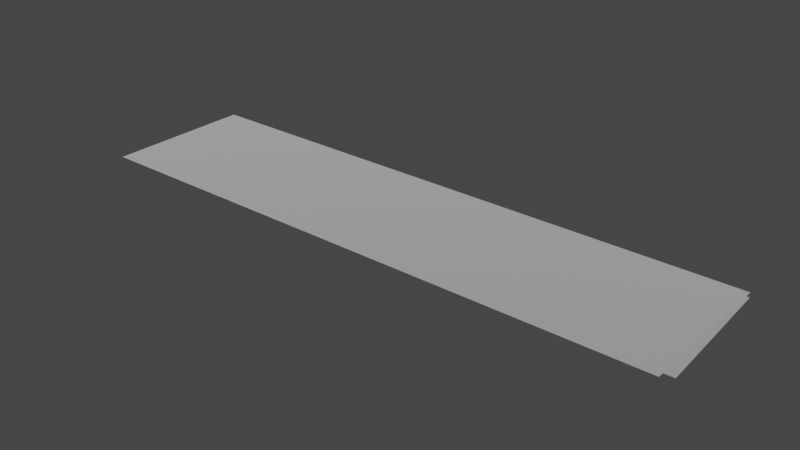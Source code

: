 # Source: spike_panel_4x1.blend  (saved by Blender 3.4.6; exported with 4.5.12 LTS)
import bpy
from mathutils import Matrix  # noqa: F401  (used for matrix-valued properties, if any)

bpy.ops.wm.read_factory_settings(use_empty=True)
scene = bpy.context.scene
scene.name = 'Scene'

# ---- collections
col_collection = bpy.data.collections.new('Collection'); scene.collection.children.link(col_collection)

# ---- materials (node trees are filled in below, after node groups)
mat_dummymtl_rsrc_world_dynamic_traps_n_hazards_tiles_spike_panel_4 = bpy.data.materials.new('dummymtl-rsrc.world.dynamic.traps_n_hazards.tiles.spike_panel_4')
mat_dummymtl_rsrc_world_dynamic_traps_n_hazards_tiles_spike_panel_4.use_backface_culling = True
mat_dummymtl_rsrc_world_dynamic_traps_n_hazards_tiles_spike_panel_4.use_transparent_shadow = False

# ---- material node trees
mat_dummymtl_rsrc_world_dynamic_traps_n_hazards_tiles_spike_panel_4.use_nodes = True; mat_dummymtl_rsrc_world_dynamic_traps_n_hazards_tiles_spike_panel_4.node_tree.nodes.clear()
_N = mat_dummymtl_rsrc_world_dynamic_traps_n_hazards_tiles_spike_panel_4.node_tree.nodes; _L = mat_dummymtl_rsrc_world_dynamic_traps_n_hazards_tiles_spike_panel_4.node_tree.links
n0 = _N.new('ShaderNodeBsdfPrincipled'); n0.name = 'Principled BSDF'; n0.location = (10, 300)
n0.distribution = 'GGX'
n0.subsurface_method = 'RANDOM_WALK_SKIN'
n0.inputs[0].default_value = (1.0, 1.0, 1.0, 1.0)
n0.inputs[1].default_value = 1.0
n0.inputs[2].default_value = 1.0
n0.inputs[27].default_value = (0.0, 0.0, 0.0, 1.0)
n0.inputs[28].default_value = 1.0
n1 = _N.new('ShaderNodeOutputMaterial'); n1.name = 'Material Output'; n1.location = (320, 270)
_L.new(n0.outputs[0], n1.inputs[0])
n1.is_active_output = True

# ---- world
world_world = bpy.data.worlds.new('World'); scene.world = world_world
world_world.use_nodes = True; world_world.node_tree.nodes.clear()
_N = world_world.node_tree.nodes; _L = world_world.node_tree.links
n0 = _N.new('ShaderNodeOutputWorld'); n0.name = 'World Output'; n0.location = (300, 300)
n1 = _N.new('ShaderNodeBackground'); n1.name = 'Background'; n1.location = (10, 300)
n1.inputs[0].default_value = (0.05088, 0.05088, 0.05088, 1.0)
_L.new(n1.outputs[0], n0.inputs[0])
n0.is_active_output = True
world_world.color = (0.05088, 0.05088, 0.05088)
world_world.use_sun_shadow = False
world_world.sun_shadow_jitter_overblur = 0.0

# ---- meshes
me_rsrc_world_dynamic_traps_n_hazards_tiles_spike_panel_4x1_mesh_0 = bpy.data.meshes.new('rsrc.world.dynamic.traps_n_hazards.tiles.spike_panel_4x1-Mesh[0')
me_rsrc_world_dynamic_traps_n_hazards_tiles_spike_panel_4x1_mesh_0.from_pydata([(-0.004, 0.0, 1.004), (-0.004, 0.0, -0.004), (1.0, 0.0, 1.004), (1.0, 0.0, -0.004), (4.004, 0.0, -0.004), (4.004, 0.0, 1.004), (3.0, 0.0, -0.004), (3.0, 0.0, 1.004), (1.998, 0.0, -0.004), (1.998, 0.0, 1.004)], [], [(0, 1, 2), (3, 2, 1), (2, 3, 9), (8, 9, 3), (4, 5, 6), (7, 6, 5), (6, 7, 8), (9, 8, 7)])
_uv = me_rsrc_world_dynamic_traps_n_hazards_tiles_spike_panel_4x1_mesh_0.uv_layers.new(name='UVMap')
_uv.uv.foreach_set('vector', [0.0, 1.0, 0.0, 0.0003334, 0.92, 1.0, 0.92, 0.0003334, 0.92, 1.0, 0.0, 0.0003334, 0.92, 1.0, 0.92, 0.0003334, 0.08, 1.0, 0.08, 0.0003334, 0.08, 1.0, 0.92, 0.0003334, 1.0, 0.0003334, 1.0, 1.0, 0.08, 0.0003334, 0.08, 1.0, 0.08, 0.0003334, 1.0, 1.0, 0.08, 0.0003334, 0.08, 1.0, 0.92, 0.0003334, 0.92, 1.0, 0.92, 0.0003334, 0.08, 1.0])
me_rsrc_world_dynamic_traps_n_hazards_tiles_spike_panel_4x1_mesh_0.materials.append(mat_dummymtl_rsrc_world_dynamic_traps_n_hazards_tiles_spike_panel_4)
me_rsrc_world_dynamic_traps_n_hazards_tiles_spike_panel_4x1_mesh_0.update()
me_rsrc_world_dynamic_traps_n_hazards_tiles_spike_panel_4x1_mesh_0.normals_split_custom_set([tuple(v) for v in zip(*[iter([0.0, -1.0, 0.0, 0.0, -1.0, 0.0, 0.0, -1.0, 0.0, 0.0, -1.0, 0.0, 0.0, -1.0, 0.0, 0.0, -1.0, 0.0, 0.0, -1.0, 0.0, 0.0, -1.0, 0.0, 0.0, -1.0, 0.0, 0.0, -1.0, 0.0, 0.0, -1.0, 0.0, 0.0, -1.0, 0.0, 0.0, -1.0, 0.0, 0.0, -1.0, 0.0, 0.0, -1.0, 0.0, 0.0, -1.0, 0.0, 0.0, -1.0, 0.0, 0.0, -1.0, 0.0, 0.0, -1.0, 0.0, 0.0, -1.0, 0.0, 0.0, -1.0, 0.0, 0.0, -1.0, 0.0, 0.0, -1.0, 0.0, 0.0, -1.0, 0.0])] * 3)])
me_rsrc_world_dynamic_traps_n_hazards_tiles_spike_panel_4x1_mesh_1 = bpy.data.meshes.new('rsrc.world.dynamic.traps_n_hazards.tiles.spike_panel_4x1-Mesh[1')
me_rsrc_world_dynamic_traps_n_hazards_tiles_spike_panel_4x1_mesh_1.from_pydata([(4.0, 0.12, 0.2), (4.0, 0.04, 1.02), (-3.052e-07, 0.12, 0.2), (-3.052e-07, 0.04, 1.02)], [], [(0, 1, 2), (3, 2, 1)])
_uv = me_rsrc_world_dynamic_traps_n_hazards_tiles_spike_panel_4x1_mesh_1.uv_layers.new(name='UVMap')
_uv.uv.foreach_set('vector', [9.181, -0.2, 9.181, 2.12, 0.808, -0.2, 0.808, 2.12, 0.808, -0.2, 9.181, 2.12])
me_rsrc_world_dynamic_traps_n_hazards_tiles_spike_panel_4x1_mesh_1.materials.append(mat_dummymtl_rsrc_world_dynamic_traps_n_hazards_tiles_spike_panel_4)
me_rsrc_world_dynamic_traps_n_hazards_tiles_spike_panel_4x1_mesh_1.update()
me_rsrc_world_dynamic_traps_n_hazards_tiles_spike_panel_4x1_mesh_1.normals_split_custom_set([tuple(v) for v in zip(*[iter([0.0, -0.9953, -0.0971, 0.0, -0.9953, -0.0971, 0.0, -0.9953, -0.0971, 0.0, -0.9953, -0.0971, 0.0, -0.9953, -0.0971, 0.0, -0.9953, -0.0971])] * 3)])

# ---- objects
ob_tiles_spike_panel_4x1_mesh_0 = bpy.data.objects.new('tiles.spike_panel_4x1-Mesh[0]', me_rsrc_world_dynamic_traps_n_hazards_tiles_spike_panel_4x1_mesh_0)
ob_tiles_spike_panel_4x1_mesh_1 = bpy.data.objects.new('tiles.spike_panel_4x1-Mesh[1]', me_rsrc_world_dynamic_traps_n_hazards_tiles_spike_panel_4x1_mesh_1)

# ---- transforms, parenting, visibility, modifiers, constraints
ob_tiles_spike_panel_4x1_mesh_0.location = (0.0, 0.0, 0.0)
ob_tiles_spike_panel_4x1_mesh_0.rotation_mode = 'QUATERNION'
ob_tiles_spike_panel_4x1_mesh_0.rotation_quaternion = (0.7071, -0.7071, -1.57e-16, -9.358e-24)
ob_tiles_spike_panel_4x1_mesh_1.location = (0.0, 0.0, 0.0)
ob_tiles_spike_panel_4x1_mesh_1.rotation_mode = 'QUATERNION'
ob_tiles_spike_panel_4x1_mesh_1.rotation_quaternion = (0.7071, -0.7071, -1.57e-16, -9.358e-24)

# ---- collection membership
scene.collection.objects.link(ob_tiles_spike_panel_4x1_mesh_0)
scene.collection.objects.link(ob_tiles_spike_panel_4x1_mesh_1)

# ---- scene / render settings (as saved in the file)
scene.frame_start = 1; scene.frame_end = 250; scene.frame_set(1)
scene.render.engine = 'BLENDER_EEVEE_NEXT'
scene.cycles.sampling_pattern = 'TABULATED_SOBOL'
scene.cycles.use_light_tree = False
scene.view_settings.view_transform = 'Filmic'
bpy.context.view_layer.update()

# ---- added for rendering (the .blend has no active camera and no usable light): camera, sun
cam_auto = bpy.data.cameras.new('AutoCamera')
cam_auto.lens = 50.0
cam_auto.sensor_width = 36.0
cam_auto.clip_end = 1000.0
ob_auto_camera = bpy.data.objects.new('AutoCamera', cam_auto)
scene.collection.objects.link(ob_auto_camera)
ob_auto_camera.location = (5.82903, -4.08683, 3.00322)
ob_auto_camera.rotation_euler = (1.09748, -7.21219e-08, 0.694738)
scene.camera = ob_auto_camera
light_auto_sun = bpy.data.lights.new('AutoSun', 'SUN')
light_auto_sun.energy = 3.0
light_auto_sun.angle = 0.0523599
ob_auto_sun = bpy.data.objects.new('AutoSun', light_auto_sun)
scene.collection.objects.link(ob_auto_sun)
ob_auto_sun.rotation_euler = (0.872665, 0.174533, 0.523599)
bpy.context.view_layer.update()
